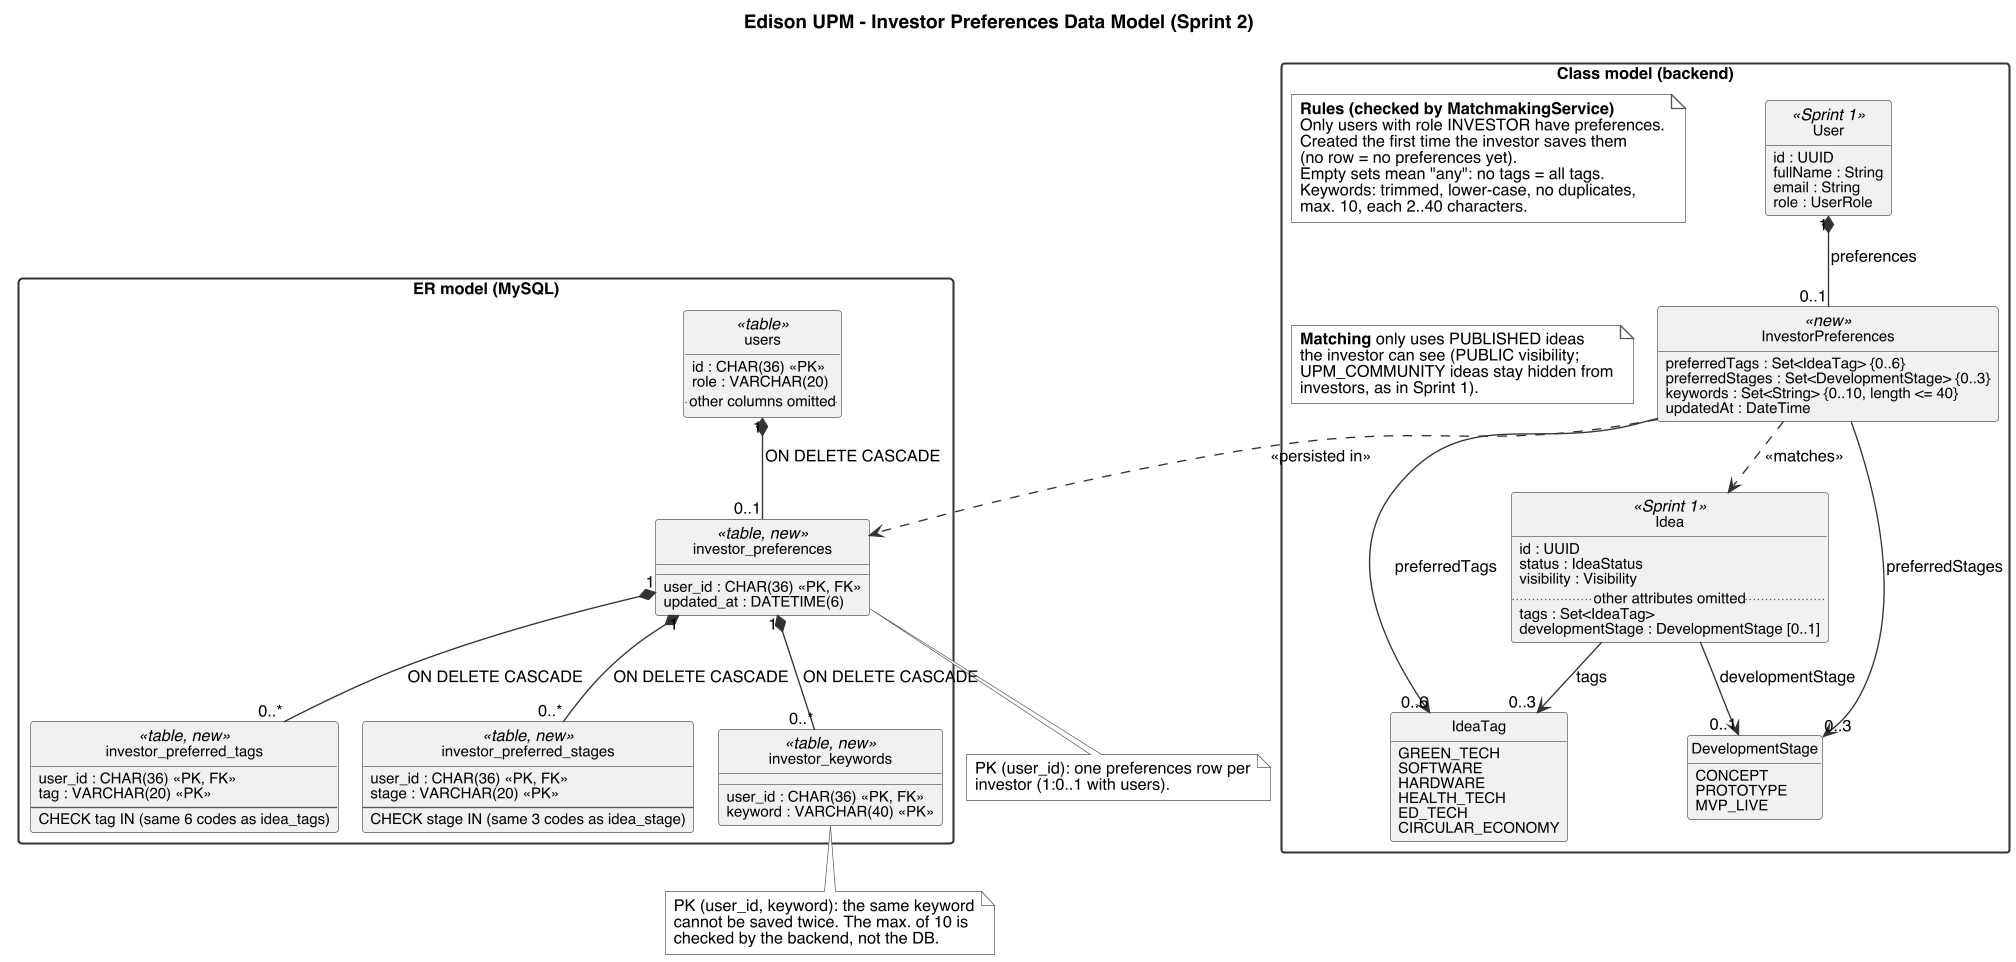

The diagram above was rendered by PlantUML. Its source (embedded in the PNG):
@startuml Investor_Preferences_Data_Model
!pragma layout smetana
' Edison UPM - Investor preferences data model (Sprint 2, task 2.2.9, US 2.2 Matchmaking engine)
' Design proposal (not implemented yet). Reuses the IdeaTag and DevelopmentStage
' fixed lists from task 2.1.9, so an investor's preferences can be compared
' directly with an idea's tags and stage.
' Matches are computed on request (see "Idea Search Filters" in the Wiki); no match table is stored.

title Edison UPM - Investor Preferences Data Model (Sprint 2)

skinparam linetype polyline
skinparam ArrowColor #333333
skinparam shadowing false
skinparam defaultFontName Helvetica
skinparam defaultFontSize 12
skinparam dpi 130
skinparam nodesep 80
skinparam ranksep 90
skinparam packageStyle rectangle
skinparam class {
  BackgroundColor #F1F1F1
  BorderColor #555555
  AttributeFontSize 11
}
skinparam package {
  BorderColor #333333
  FontStyle bold
}
skinparam note {
  BackgroundColor #FFFFFF
  BorderColor #555555
}
hide circle
hide empty methods

' ================= CLASS MODEL (backend) =================
package "Class model (backend)" as CLASSES {

  class User <<Sprint 1>> {
    id : UUID
    fullName : String
    email : String
    role : UserRole
  }

  class InvestorPreferences <<new>> {
    preferredTags : Set<IdeaTag> {0..6}
    preferredStages : Set<DevelopmentStage> {0..3}
    keywords : Set<String> {0..10, length <= 40}
    updatedAt : DateTime
  }

  class Idea <<Sprint 1>> {
    id : UUID
    status : IdeaStatus
    visibility : Visibility
    .. other attributes omitted ..
    tags : Set<IdeaTag>
    developmentStage : DevelopmentStage [0..1]
  }

  enum IdeaTag {
    GREEN_TECH
    SOFTWARE
    HARDWARE
    HEALTH_TECH
    ED_TECH
    CIRCULAR_ECONOMY
  }

  enum DevelopmentStage {
    CONCEPT
    PROTOTYPE
    MVP_LIVE
  }

  User "1" *-down- "0..1" InvestorPreferences : preferences
  InvestorPreferences --> "0..6" IdeaTag : preferredTags
  InvestorPreferences --> "0..3" DevelopmentStage : preferredStages
  Idea --> "0..3" IdeaTag : tags
  Idea --> "0..1" DevelopmentStage : developmentStage
  InvestorPreferences ..> Idea : <<matches>>

  note as NRules
    <b>Rules (checked by MatchmakingService)</b>
    Only users with role INVESTOR have preferences.
    Created the first time the investor saves them
    (no row = no preferences yet).
    Empty sets mean "any": no tags = all tags.
    Keywords: trimmed, lower-case, no duplicates,
    max. 10, each 2..40 characters.
  end note

  note as NMatching
    <b>Matching</b> only uses PUBLISHED ideas
    the investor can see (PUBLIC visibility;
    UPM_COMMUNITY ideas stay hidden from
    investors, as in Sprint 1).
  end note

  NRules -[hidden]down- NMatching
}

' ================= ER MODEL (MySQL) =================
package "ER model (MySQL)" as TABLES {

  class users <<table>> {
    id : CHAR(36) <<PK>>
    role : VARCHAR(20)
    .. other columns omitted ..
  }

  class investor_preferences <<table, new>> {
    user_id : CHAR(36) <<PK, FK>>
    updated_at : DATETIME(6)
  }

  class investor_preferred_tags <<table, new>> {
    user_id : CHAR(36) <<PK, FK>>
    tag : VARCHAR(20) <<PK>>
    --
    CHECK tag IN (same 6 codes as idea_tags)
  }

  class investor_preferred_stages <<table, new>> {
    user_id : CHAR(36) <<PK, FK>>
    stage : VARCHAR(20) <<PK>>
    --
    CHECK stage IN (same 3 codes as idea_stage)
  }

  class investor_keywords <<table, new>> {
    user_id : CHAR(36) <<PK, FK>>
    keyword : VARCHAR(40) <<PK>>
  }

  users "1" *-- "0..1" investor_preferences : ON DELETE CASCADE
  investor_preferences "1" *-- "0..*" investor_preferred_tags : ON DELETE CASCADE
  investor_preferences "1" *-- "0..*" investor_preferred_stages : ON DELETE CASCADE
  investor_preferences "1" *-- "0..*" investor_keywords : ON DELETE CASCADE
}

InvestorPreferences .down.> investor_preferences : <<persisted in>>

note bottom of investor_keywords
  PK (user_id, keyword): the same keyword
  cannot be saved twice. The max. of 10 is
  checked by the backend, not the DB.
end note

note bottom of investor_preferences
  PK (user_id): one preferences row per
  investor (1:0..1 with users).
end note
@enduml